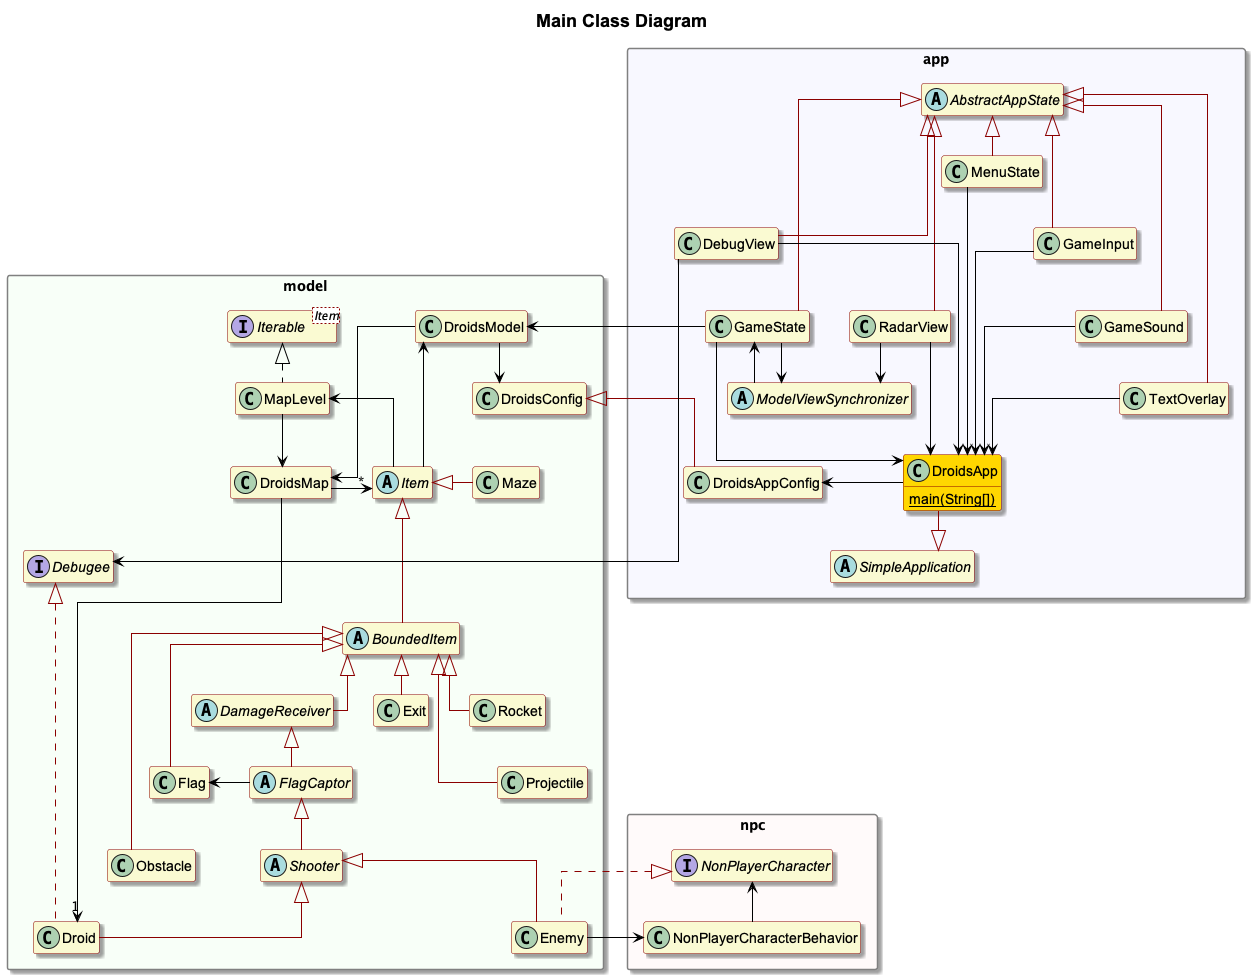

The diagram above was rendered by PlantUML. Its source (embedded in the PNG):
@startuml
'https://plantuml.com/class-diagram

skinparam linetype ortho
skinparam Shadowing true
skinparam nodesep 40
skinparam ranksep 40
skinparam title {
   FontName Arial
}
skinparam package {
   Style rectangle
   BorderColor Gray
}
skinparam class {
   BackgroundColor LightGoldenRodYellow
   BorderColor DarkRed
   FontName Arial
   ArrowColor Black
}
'skinparam groupInheritance 2

hide empty members
'hide circle

title = Main Class Diagram

namespace app #F8F8FF {
   abstract class SimpleApplication
   abstract class AbstractAppState
   abstract class ModelViewSynchronizer

   AbstractAppState <|-[#DarkRed]- DebugView
   AbstractAppState <|-[#DarkRed]- MenuState
   AbstractAppState <|-[#DarkRed]- TextOverlay
   AbstractAppState <|-[#DarkRed]- GameInput
   AbstractAppState <|-[#DarkRed]- GameSound
   AbstractAppState <|-[#DarkRed]- RadarView
   AbstractAppState <|-[#DarkRed]- GameState
   ModelViewSynchronizer --> GameState

   class DroidsApp #Gold {
   {static} main(String[])
   }

   DroidsApp -[#DarkRed]-|> SimpleApplication
   GameInput --> DroidsApp
   GameSound --> DroidsApp
   GameState --> DroidsApp
   MenuState --> DroidsApp
   TextOverlay --> DroidsApp
   RadarView --> DroidsApp
   DebugView --> DroidsApp
   MenuState -[hidden]- GameInput
   GameInput -[hidden]- GameSound
   GameSound -[hidden]- TextOverlay
   DebugView -[hidden]- GameState
   GameState -[hidden] GameSound
   DroidsApp -l-> DroidsAppConfig
}

namespace model #F8FFF8 {
   interface Debugee
   DroidsModel --> DroidsConfig
   app.GameState -> DroidsModel
   app.GameState --> app.ModelViewSynchronizer
   app.RadarView --> app.ModelViewSynchronizer
   DroidsModel --> DroidsMap

   interface Iterable<Item>
   Iterable <|.. MapLevel
   MapLevel --> DroidsMap
   abstract class Item
   abstract class BoundedItem
   abstract class DamageReceiver
   abstract class FlagCaptor
   abstract class Shooter
   MapLevel <- Item
   Item <|-[#DarkRed]-- BoundedItem
   Item <|-[#DarkRed] Maze
   DroidsModel <--- Item
   BoundedItem <|-[#DarkRed]- Flag
   BoundedItem <|-[#DarkRed]- Exit
   BoundedItem <|-[#DarkRed]- DamageReceiver
   BoundedItem <|-[#DarkRed]- Rocket
   BoundedItem <|-[#DarkRed]-- Projectile
   BoundedItem <|-[#DarkRed]--- Obstacle
   DamageReceiver <|-[#DarkRed]- FlagCaptor
   Flag <- FlagCaptor
   FlagCaptor <|-[#DarkRed]- Shooter
   Shooter <|-[#DarkRed]- Enemy
   Shooter <|-[#DarkRed]- Droid
   Debugee <|....[#DarkRed].. Droid
   DroidsMap ----> "1" Droid
   DroidsMap -> "*" Item
   DroidsConfig <|-[#DarkRed] app.DroidsAppConfig
}

namespace npc #Snow {
   interface NonPlayerCharacter
   NonPlayerCharacter <-- NonPlayerCharacterBehavior
}

npc.NonPlayerCharacter <|.[#DarkRed]. model.Enemy
model.Enemy --> npc.NonPlayerCharacterBehavior
app.SimpleApplication -[hidden]- npc.NonPlayerCharacter
app.DebugView -> model.Debugee
@enduml